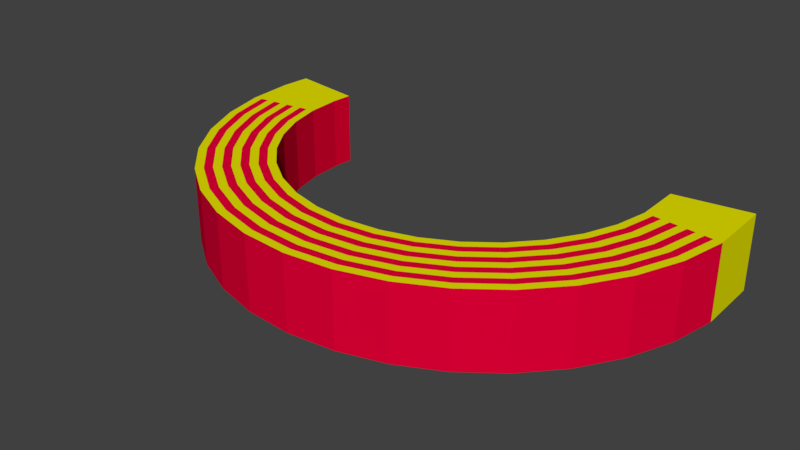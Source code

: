 # Source: BendUColorful.blend  (saved by Blender 2.78.0; exported with 4.5.12 LTS)
import bpy
from mathutils import Matrix  # noqa: F401  (used for matrix-valued properties, if any)

bpy.ops.wm.read_factory_settings(use_empty=True)
scene = bpy.context.scene
scene.name = 'Scene'

# ---- collections
col_collection_1 = bpy.data.collections.new('Collection 1'); scene.collection.children.link(col_collection_1)

# ---- materials (node trees are filled in below, after node groups)
mat_material_001 = bpy.data.materials.new('Material.001')
mat_material_001.alpha_threshold = 0.0
mat_material_001.use_transparent_shadow = False
mat_material_001.diffuse_color = (0.8, 0.0, 0.03883, 1.0)
mat_material_001.roughness = 0.5
mat_material_002 = bpy.data.materials.new('Material.002')
mat_material_002.alpha_threshold = 0.0
mat_material_002.use_transparent_shadow = False
mat_material_002.diffuse_color = (0.8, 0.7678, 0.0, 1.0)
mat_material_002.roughness = 0.5
mat_material_003 = bpy.data.materials.new('Material.003')
mat_material_003.alpha_threshold = 0.0
mat_material_003.use_transparent_shadow = False
mat_material_003.diffuse_color = (0.8, 0.0, 0.03094, 1.0)
mat_material_003.roughness = 0.5

# ---- material node trees

# ---- world
world_world = bpy.data.worlds.new('World'); scene.world = world_world
world_world.color = (0.05088, 0.05088, 0.05088)
world_world.use_sun_shadow = False
world_world.sun_shadow_jitter_overblur = 0.0
world_world.cycles.sampling_method = 'MANUAL'

# ---- meshes
me_cube_001 = bpy.data.meshes.new('Cube.001')
me_cube_001.from_pydata([(-10.47, -1.0, -1.0), (-10.47, -1.0, 1.0), (-10.47, 1.0, -1.0), (-10.47, 1.0, 1.0), (10.47, -1.0, -1.0), (10.47, -1.0, 1.0), (10.47, 1.0, -1.0), (10.47, 1.0, 1.0), (8.943, 1.0, -1.0), (7.841, 1.0, -1.0), (6.739, 1.0, -1.0), (5.638, 1.0, -1.0), (4.536, 1.0, -1.0), (3.434, 1.0, -1.0), (2.332, 1.0, -1.0), (1.23, 1.0, -1.0), (0.1285, 1.0, -1.0), (-0.9733, 1.0, -1.0), (-2.075, 1.0, -1.0), (-3.177, 1.0, -1.0), (-4.279, 1.0, -1.0), (-5.381, 1.0, -1.0), (-6.482, 1.0, -1.0), (-7.584, 1.0, -1.0), (-8.686, 1.0, -1.0), (-9.788, 1.0, -1.0), (-9.788, 1.0, 1.0), (-8.686, 1.0, 1.0), (-7.584, 1.0, 1.0), (-6.482, 1.0, 1.0), (-5.381, 1.0, 1.0), (-4.279, 1.0, 1.0), (-3.177, 1.0, 1.0), (-2.075, 1.0, 1.0), (-0.9733, 1.0, 1.0), (0.1285, 1.0, 1.0), (1.23, 1.0, 1.0), (2.332, 1.0, 1.0), (3.434, 1.0, 1.0), (4.536, 1.0, 1.0), (5.638, 1.0, 1.0), (6.739, 1.0, 1.0), (7.841, 1.0, 1.0), (8.943, 1.0, 1.0), (-9.788, -1.0, -1.0), (-8.686, -1.0, -1.0), (-7.584, -1.0, -1.0), (-6.482, -1.0, -1.0), (-5.381, -1.0, -1.0), (-4.279, -1.0, -1.0), (-3.177, -1.0, -1.0), (-2.075, -1.0, -1.0), (-0.9733, -1.0, -1.0), (0.1285, -1.0, -1.0), (1.23, -1.0, -1.0), (2.332, -1.0, -1.0), (3.434, -1.0, -1.0), (4.536, -1.0, -1.0), (5.638, -1.0, -1.0), (6.739, -1.0, -1.0), (7.841, -1.0, -1.0), (8.943, -1.0, -1.0), (8.943, -1.0, 1.0), (7.841, -1.0, 1.0), (6.739, -1.0, 1.0), (5.638, -1.0, 1.0), (4.536, -1.0, 1.0), (3.434, -1.0, 1.0), (2.332, -1.0, 1.0), (1.23, -1.0, 1.0), (0.1285, -1.0, 1.0), (-0.9733, -1.0, 1.0), (-2.075, -1.0, 1.0), (-3.177, -1.0, 1.0), (-4.279, -1.0, 1.0), (-5.381, -1.0, 1.0), (-6.482, -1.0, 1.0), (-7.584, -1.0, 1.0), (-8.686, -1.0, 1.0), (-9.788, -1.0, 1.0), (-10.47, 0.7778, -1.0), (-10.47, 0.5556, -1.0), (-10.47, 0.3333, -1.0), (-10.47, 0.1111, -1.0), (-10.47, -0.1111, -1.0), (-10.47, -0.3333, -1.0), (-10.47, -0.5556, -1.0), (-10.47, -0.7778, -1.0), (-10.47, -0.7778, 1.0), (-10.47, -0.5556, 1.0), (-10.47, -0.3333, 1.0), (-10.47, -0.1111, 1.0), (-10.47, 0.1111, 1.0), (-10.47, 0.3333, 1.0), (-10.47, 0.5556, 1.0), (-10.47, 0.7778, 1.0), (10.47, -0.7778, -1.0), (10.47, -0.5556, -1.0), (10.47, -0.3333, -1.0), (10.47, -0.1111, -1.0), (10.47, 0.1111, -1.0), (10.47, 0.3333, -1.0), (10.47, 0.5556, -1.0), (10.47, 0.7778, -1.0), (10.47, 0.7778, 1.0), (10.47, 0.5556, 1.0), (10.47, 0.3333, 1.0), (10.47, 0.1111, 1.0), (10.47, -0.1111, 1.0), (10.47, -0.3333, 1.0), (10.47, -0.5556, 1.0), (10.47, -0.7778, 1.0), (8.943, 0.7778, 1.0), (8.943, 0.5556, 1.0), (8.943, 0.3333, 1.0), (8.943, 0.1111, 1.0), (8.943, -0.1111, 1.0), (8.943, -0.3333, 1.0), (8.943, -0.5556, 1.0), (8.943, -0.7778, 1.0), (7.841, 0.7778, 1.0), (7.841, 0.5556, 1.0), (7.841, 0.3333, 1.0), (7.841, 0.1111, 1.0), (7.841, -0.1111, 1.0), (7.841, -0.3333, 1.0), (7.841, -0.5556, 1.0), (7.841, -0.7778, 1.0), (6.739, 0.7778, 1.0), (6.739, 0.5556, 1.0), (6.739, 0.3333, 1.0), (6.739, 0.1111, 1.0), (6.739, -0.1111, 1.0), (6.739, -0.3333, 1.0), (6.739, -0.5556, 1.0), (6.739, -0.7778, 1.0), (5.638, 0.7778, 1.0), (5.638, 0.5556, 1.0), (5.638, 0.3333, 1.0), (5.638, 0.1111, 1.0), (5.638, -0.1111, 1.0), (5.638, -0.3333, 1.0), (5.638, -0.5556, 1.0), (5.638, -0.7778, 1.0), (4.536, 0.7778, 1.0), (4.536, 0.5556, 1.0), (4.536, 0.3333, 1.0), (4.536, 0.1111, 1.0), (4.536, -0.1111, 1.0), (4.536, -0.3333, 1.0), (4.536, -0.5556, 1.0), (4.536, -0.7778, 1.0), (3.434, 0.7778, 1.0), (3.434, 0.5556, 1.0), (3.434, 0.3333, 1.0), (3.434, 0.1111, 1.0), (3.434, -0.1111, 1.0), (3.434, -0.3333, 1.0), (3.434, -0.5556, 1.0), (3.434, -0.7778, 1.0), (2.332, 0.7778, 1.0), (2.332, 0.5556, 1.0), (2.332, 0.3333, 1.0), (2.332, 0.1111, 1.0), (2.332, -0.1111, 1.0), (2.332, -0.3333, 1.0), (2.332, -0.5556, 1.0), (2.332, -0.7778, 1.0), (1.23, 0.7778, 1.0), (1.23, 0.5556, 1.0), (1.23, 0.3333, 1.0), (1.23, 0.1111, 1.0), (1.23, -0.1111, 1.0), (1.23, -0.3333, 1.0), (1.23, -0.5556, 1.0), (1.23, -0.7778, 1.0), (0.1285, 0.7778, 1.0), (0.1285, 0.5556, 1.0), (0.1285, 0.3333, 1.0), (0.1285, 0.1111, 1.0), (0.1285, -0.1111, 1.0), (0.1285, -0.3333, 1.0), (0.1285, -0.5556, 1.0), (0.1285, -0.7778, 1.0), (-0.9733, 0.7778, 1.0), (-0.9733, 0.5556, 1.0), (-0.9733, 0.3333, 1.0), (-0.9733, 0.1111, 1.0), (-0.9733, -0.1111, 1.0), (-0.9733, -0.3333, 1.0), (-0.9733, -0.5556, 1.0), (-0.9733, -0.7778, 1.0), (-2.075, 0.7778, 1.0), (-2.075, 0.5556, 1.0), (-2.075, 0.3333, 1.0), (-2.075, 0.1111, 1.0), (-2.075, -0.1111, 1.0), (-2.075, -0.3333, 1.0), (-2.075, -0.5556, 1.0), (-2.075, -0.7778, 1.0), (-3.177, 0.7778, 1.0), (-3.177, 0.5556, 1.0), (-3.177, 0.3333, 1.0), (-3.177, 0.1111, 1.0), (-3.177, -0.1111, 1.0), (-3.177, -0.3333, 1.0), (-3.177, -0.5556, 1.0), (-3.177, -0.7778, 1.0), (-4.279, 0.7778, 1.0), (-4.279, 0.5556, 1.0), (-4.279, 0.3333, 1.0), (-4.279, 0.1111, 1.0), (-4.279, -0.1111, 1.0), (-4.279, -0.3333, 1.0), (-4.279, -0.5556, 1.0), (-4.279, -0.7778, 1.0), (-5.381, 0.7778, 1.0), (-5.381, 0.5556, 1.0), (-5.381, 0.3333, 1.0), (-5.381, 0.1111, 1.0), (-5.381, -0.1111, 1.0), (-5.381, -0.3333, 1.0), (-5.381, -0.5556, 1.0), (-5.381, -0.7778, 1.0), (-6.482, 0.7778, 1.0), (-6.482, 0.5556, 1.0), (-6.482, 0.3333, 1.0), (-6.482, 0.1111, 1.0), (-6.482, -0.1111, 1.0), (-6.482, -0.3333, 1.0), (-6.482, -0.5556, 1.0), (-6.482, -0.7778, 1.0), (-7.584, 0.7778, 1.0), (-7.584, 0.5556, 1.0), (-7.584, 0.3333, 1.0), (-7.584, 0.1111, 1.0), (-7.584, -0.1111, 1.0), (-7.584, -0.3333, 1.0), (-7.584, -0.5556, 1.0), (-7.584, -0.7778, 1.0), (-8.686, 0.7778, 1.0), (-8.686, 0.5556, 1.0), (-8.686, 0.3333, 1.0), (-8.686, 0.1111, 1.0), (-8.686, -0.1111, 1.0), (-8.686, -0.3333, 1.0), (-8.686, -0.5556, 1.0), (-8.686, -0.7778, 1.0), (-9.788, 0.7778, 1.0), (-9.788, 0.5556, 1.0), (-9.788, 0.3333, 1.0), (-9.788, 0.1111, 1.0), (-9.788, -0.1111, 1.0), (-9.788, -0.3333, 1.0), (-9.788, -0.5556, 1.0), (-9.788, -0.7778, 1.0), (-9.788, 0.7778, -1.0), (-9.788, 0.5556, -1.0), (-9.788, 0.3333, -1.0), (-9.788, 0.1111, -1.0), (-9.788, -0.1111, -1.0), (-9.788, -0.3333, -1.0), (-9.788, -0.5556, -1.0), (-9.788, -0.7778, -1.0), (-8.686, 0.7778, -1.0), (-8.686, 0.5556, -1.0), (-8.686, 0.3333, -1.0), (-8.686, 0.1111, -1.0), (-8.686, -0.1111, -1.0), (-8.686, -0.3333, -1.0), (-8.686, -0.5556, -1.0), (-8.686, -0.7778, -1.0), (-7.584, 0.7778, -1.0), (-7.584, 0.5556, -1.0), (-7.584, 0.3333, -1.0), (-7.584, 0.1111, -1.0), (-7.584, -0.1111, -1.0), (-7.584, -0.3333, -1.0), (-7.584, -0.5556, -1.0), (-7.584, -0.7778, -1.0), (-6.482, 0.7778, -1.0), (-6.482, 0.5556, -1.0), (-6.482, 0.3333, -1.0), (-6.482, 0.1111, -1.0), (-6.482, -0.1111, -1.0), (-6.482, -0.3333, -1.0), (-6.482, -0.5556, -1.0), (-6.482, -0.7778, -1.0), (-5.381, 0.7778, -1.0), (-5.381, 0.5556, -1.0), (-5.381, 0.3333, -1.0), (-5.381, 0.1111, -1.0), (-5.381, -0.1111, -1.0), (-5.381, -0.3333, -1.0), (-5.381, -0.5556, -1.0), (-5.381, -0.7778, -1.0), (-4.279, 0.7778, -1.0), (-4.279, 0.5556, -1.0), (-4.279, 0.3333, -1.0), (-4.279, 0.1111, -1.0), (-4.279, -0.1111, -1.0), (-4.279, -0.3333, -1.0), (-4.279, -0.5556, -1.0), (-4.279, -0.7778, -1.0), (-3.177, 0.7778, -1.0), (-3.177, 0.5556, -1.0), (-3.177, 0.3333, -1.0), (-3.177, 0.1111, -1.0), (-3.177, -0.1111, -1.0), (-3.177, -0.3333, -1.0), (-3.177, -0.5556, -1.0), (-3.177, -0.7778, -1.0), (-2.075, 0.7778, -1.0), (-2.075, 0.5556, -1.0), (-2.075, 0.3333, -1.0), (-2.075, 0.1111, -1.0), (-2.075, -0.1111, -1.0), (-2.075, -0.3333, -1.0), (-2.075, -0.5556, -1.0), (-2.075, -0.7778, -1.0), (-0.9733, 0.7778, -1.0), (-0.9733, 0.5556, -1.0), (-0.9733, 0.3333, -1.0), (-0.9733, 0.1111, -1.0), (-0.9733, -0.1111, -1.0), (-0.9733, -0.3333, -1.0), (-0.9733, -0.5556, -1.0), (-0.9733, -0.7778, -1.0), (0.1285, 0.7778, -1.0), (0.1285, 0.5556, -1.0), (0.1285, 0.3333, -1.0), (0.1285, 0.1111, -1.0), (0.1285, -0.1111, -1.0), (0.1285, -0.3333, -1.0), (0.1285, -0.5556, -1.0), (0.1285, -0.7778, -1.0), (1.23, 0.7778, -1.0), (1.23, 0.5556, -1.0), (1.23, 0.3333, -1.0), (1.23, 0.1111, -1.0), (1.23, -0.1111, -1.0), (1.23, -0.3333, -1.0), (1.23, -0.5556, -1.0), (1.23, -0.7778, -1.0), (2.332, 0.7778, -1.0), (2.332, 0.5556, -1.0), (2.332, 0.3333, -1.0), (2.332, 0.1111, -1.0), (2.332, -0.1111, -1.0), (2.332, -0.3333, -1.0), (2.332, -0.5556, -1.0), (2.332, -0.7778, -1.0), (3.434, 0.7778, -1.0), (3.434, 0.5556, -1.0), (3.434, 0.3333, -1.0), (3.434, 0.1111, -1.0), (3.434, -0.1111, -1.0), (3.434, -0.3333, -1.0), (3.434, -0.5556, -1.0), (3.434, -0.7778, -1.0), (4.536, 0.7778, -1.0), (4.536, 0.5556, -1.0), (4.536, 0.3333, -1.0), (4.536, 0.1111, -1.0), (4.536, -0.1111, -1.0), (4.536, -0.3333, -1.0), (4.536, -0.5556, -1.0), (4.536, -0.7778, -1.0), (5.638, 0.7778, -1.0), (5.638, 0.5556, -1.0), (5.638, 0.3333, -1.0), (5.638, 0.1111, -1.0), (5.638, -0.1111, -1.0), (5.638, -0.3333, -1.0), (5.638, -0.5556, -1.0), (5.638, -0.7778, -1.0), (6.739, 0.7778, -1.0), (6.739, 0.5556, -1.0), (6.739, 0.3333, -1.0), (6.739, 0.1111, -1.0), (6.739, -0.1111, -1.0), (6.739, -0.3333, -1.0), (6.739, -0.5556, -1.0), (6.739, -0.7778, -1.0), (7.841, 0.7778, -1.0), (7.841, 0.5556, -1.0), (7.841, 0.3333, -1.0), (7.841, 0.1111, -1.0), (7.841, -0.1111, -1.0), (7.841, -0.3333, -1.0), (7.841, -0.5556, -1.0), (7.841, -0.7778, -1.0), (8.943, 0.7778, -1.0), (8.943, 0.5556, -1.0), (8.943, 0.3333, -1.0), (8.943, 0.1111, -1.0), (8.943, -0.1111, -1.0), (8.943, -0.3333, -1.0), (8.943, -0.5556, -1.0), (8.943, -0.7778, -1.0)], [], [(80, 95, 3, 2), (8, 43, 7, 6), (96, 111, 5, 4), (44, 79, 1, 0), (399, 96, 4, 61), (255, 88, 1, 79), (111, 119, 62, 5), (119, 127, 63, 62), (127, 135, 64, 63), (135, 143, 65, 64), (143, 151, 66, 65), (151, 159, 67, 66), (159, 167, 68, 67), (167, 175, 69, 68), (175, 183, 70, 69), (183, 191, 71, 70), (191, 199, 72, 71), (199, 207, 73, 72), (207, 215, 74, 73), (215, 223, 75, 74), (223, 231, 76, 75), (231, 239, 77, 76), (239, 247, 78, 77), (247, 255, 79, 78), (87, 263, 44, 0), (263, 271, 45, 44), (271, 279, 46, 45), (279, 287, 47, 46), (287, 295, 48, 47), (295, 303, 49, 48), (303, 311, 50, 49), (311, 319, 51, 50), (319, 327, 52, 51), (327, 335, 53, 52), (335, 343, 54, 53), (343, 351, 55, 54), (351, 359, 56, 55), (359, 367, 57, 56), (367, 375, 58, 57), (375, 383, 59, 58), (383, 391, 60, 59), (391, 399, 61, 60), (4, 5, 62, 61), (61, 62, 63, 60), (60, 63, 64, 59), (59, 64, 65, 58), (58, 65, 66, 57), (57, 66, 67, 56), (56, 67, 68, 55), (55, 68, 69, 54), (54, 69, 70, 53), (53, 70, 71, 52), (52, 71, 72, 51), (51, 72, 73, 50), (50, 73, 74, 49), (49, 74, 75, 48), (48, 75, 76, 47), (47, 76, 77, 46), (46, 77, 78, 45), (45, 78, 79, 44), (2, 3, 26, 25), (25, 26, 27, 24), (24, 27, 28, 23), (23, 28, 29, 22), (22, 29, 30, 21), (21, 30, 31, 20), (20, 31, 32, 19), (19, 32, 33, 18), (18, 33, 34, 17), (17, 34, 35, 16), (16, 35, 36, 15), (15, 36, 37, 14), (14, 37, 38, 13), (13, 38, 39, 12), (12, 39, 40, 11), (11, 40, 41, 10), (10, 41, 42, 9), (9, 42, 43, 8), (9, 8, 392, 384), (384, 392, 393, 385), (385, 393, 394, 386), (386, 394, 395, 387), (387, 395, 396, 388), (388, 396, 397, 389), (389, 397, 398, 390), (390, 398, 399, 391), (10, 9, 384, 376), (376, 384, 385, 377), (377, 385, 386, 378), (378, 386, 387, 379), (379, 387, 388, 380), (380, 388, 389, 381), (381, 389, 390, 382), (382, 390, 391, 383), (11, 10, 376, 368), (368, 376, 377, 369), (369, 377, 378, 370), (370, 378, 379, 371), (371, 379, 380, 372), (372, 380, 381, 373), (373, 381, 382, 374), (374, 382, 383, 375), (12, 11, 368, 360), (360, 368, 369, 361), (361, 369, 370, 362), (362, 370, 371, 363), (363, 371, 372, 364), (364, 372, 373, 365), (365, 373, 374, 366), (366, 374, 375, 367), (13, 12, 360, 352), (352, 360, 361, 353), (353, 361, 362, 354), (354, 362, 363, 355), (355, 363, 364, 356), (356, 364, 365, 357), (357, 365, 366, 358), (358, 366, 367, 359), (14, 13, 352, 344), (344, 352, 353, 345), (345, 353, 354, 346), (346, 354, 355, 347), (347, 355, 356, 348), (348, 356, 357, 349), (349, 357, 358, 350), (350, 358, 359, 351), (15, 14, 344, 336), (336, 344, 345, 337), (337, 345, 346, 338), (338, 346, 347, 339), (339, 347, 348, 340), (340, 348, 349, 341), (341, 349, 350, 342), (342, 350, 351, 343), (16, 15, 336, 328), (328, 336, 337, 329), (329, 337, 338, 330), (330, 338, 339, 331), (331, 339, 340, 332), (332, 340, 341, 333), (333, 341, 342, 334), (334, 342, 343, 335), (17, 16, 328, 320), (320, 328, 329, 321), (321, 329, 330, 322), (322, 330, 331, 323), (323, 331, 332, 324), (324, 332, 333, 325), (325, 333, 334, 326), (326, 334, 335, 327), (18, 17, 320, 312), (312, 320, 321, 313), (313, 321, 322, 314), (314, 322, 323, 315), (315, 323, 324, 316), (316, 324, 325, 317), (317, 325, 326, 318), (318, 326, 327, 319), (19, 18, 312, 304), (304, 312, 313, 305), (305, 313, 314, 306), (306, 314, 315, 307), (307, 315, 316, 308), (308, 316, 317, 309), (309, 317, 318, 310), (310, 318, 319, 311), (20, 19, 304, 296), (296, 304, 305, 297), (297, 305, 306, 298), (298, 306, 307, 299), (299, 307, 308, 300), (300, 308, 309, 301), (301, 309, 310, 302), (302, 310, 311, 303), (21, 20, 296, 288), (288, 296, 297, 289), (289, 297, 298, 290), (290, 298, 299, 291), (291, 299, 300, 292), (292, 300, 301, 293), (293, 301, 302, 294), (294, 302, 303, 295), (22, 21, 288, 280), (280, 288, 289, 281), (281, 289, 290, 282), (282, 290, 291, 283), (283, 291, 292, 284), (284, 292, 293, 285), (285, 293, 294, 286), (286, 294, 295, 287), (23, 22, 280, 272), (272, 280, 281, 273), (273, 281, 282, 274), (274, 282, 283, 275), (275, 283, 284, 276), (276, 284, 285, 277), (277, 285, 286, 278), (278, 286, 287, 279), (24, 23, 272, 264), (264, 272, 273, 265), (265, 273, 274, 266), (266, 274, 275, 267), (267, 275, 276, 268), (268, 276, 277, 269), (269, 277, 278, 270), (270, 278, 279, 271), (25, 24, 264, 256), (256, 264, 265, 257), (257, 265, 266, 258), (258, 266, 267, 259), (259, 267, 268, 260), (260, 268, 269, 261), (261, 269, 270, 262), (262, 270, 271, 263), (2, 25, 256, 80), (80, 256, 257, 81), (81, 257, 258, 82), (82, 258, 259, 83), (83, 259, 260, 84), (84, 260, 261, 85), (85, 261, 262, 86), (86, 262, 263, 87), (27, 26, 248, 240), (240, 248, 249, 241), (241, 249, 250, 242), (242, 250, 251, 243), (243, 251, 252, 244), (244, 252, 253, 245), (245, 253, 254, 246), (246, 254, 255, 247), (28, 27, 240, 232), (232, 240, 241, 233), (233, 241, 242, 234), (234, 242, 243, 235), (235, 243, 244, 236), (236, 244, 245, 237), (237, 245, 246, 238), (238, 246, 247, 239), (29, 28, 232, 224), (224, 232, 233, 225), (225, 233, 234, 226), (226, 234, 235, 227), (227, 235, 236, 228), (228, 236, 237, 229), (229, 237, 238, 230), (230, 238, 239, 231), (30, 29, 224, 216), (216, 224, 225, 217), (217, 225, 226, 218), (218, 226, 227, 219), (219, 227, 228, 220), (220, 228, 229, 221), (221, 229, 230, 222), (222, 230, 231, 223), (31, 30, 216, 208), (208, 216, 217, 209), (209, 217, 218, 210), (210, 218, 219, 211), (211, 219, 220, 212), (212, 220, 221, 213), (213, 221, 222, 214), (214, 222, 223, 215), (32, 31, 208, 200), (200, 208, 209, 201), (201, 209, 210, 202), (202, 210, 211, 203), (203, 211, 212, 204), (204, 212, 213, 205), (205, 213, 214, 206), (206, 214, 215, 207), (33, 32, 200, 192), (192, 200, 201, 193), (193, 201, 202, 194), (194, 202, 203, 195), (195, 203, 204, 196), (196, 204, 205, 197), (197, 205, 206, 198), (198, 206, 207, 199), (34, 33, 192, 184), (184, 192, 193, 185), (185, 193, 194, 186), (186, 194, 195, 187), (187, 195, 196, 188), (188, 196, 197, 189), (189, 197, 198, 190), (190, 198, 199, 191), (35, 34, 184, 176), (176, 184, 185, 177), (177, 185, 186, 178), (178, 186, 187, 179), (179, 187, 188, 180), (180, 188, 189, 181), (181, 189, 190, 182), (182, 190, 191, 183), (36, 35, 176, 168), (168, 176, 177, 169), (169, 177, 178, 170), (170, 178, 179, 171), (171, 179, 180, 172), (172, 180, 181, 173), (173, 181, 182, 174), (174, 182, 183, 175), (37, 36, 168, 160), (160, 168, 169, 161), (161, 169, 170, 162), (162, 170, 171, 163), (163, 171, 172, 164), (164, 172, 173, 165), (165, 173, 174, 166), (166, 174, 175, 167), (38, 37, 160, 152), (152, 160, 161, 153), (153, 161, 162, 154), (154, 162, 163, 155), (155, 163, 164, 156), (156, 164, 165, 157), (157, 165, 166, 158), (158, 166, 167, 159), (39, 38, 152, 144), (144, 152, 153, 145), (145, 153, 154, 146), (146, 154, 155, 147), (147, 155, 156, 148), (148, 156, 157, 149), (149, 157, 158, 150), (150, 158, 159, 151), (40, 39, 144, 136), (136, 144, 145, 137), (137, 145, 146, 138), (138, 146, 147, 139), (139, 147, 148, 140), (140, 148, 149, 141), (141, 149, 150, 142), (142, 150, 151, 143), (41, 40, 136, 128), (128, 136, 137, 129), (129, 137, 138, 130), (130, 138, 139, 131), (131, 139, 140, 132), (132, 140, 141, 133), (133, 141, 142, 134), (134, 142, 143, 135), (42, 41, 128, 120), (120, 128, 129, 121), (121, 129, 130, 122), (122, 130, 131, 123), (123, 131, 132, 124), (124, 132, 133, 125), (125, 133, 134, 126), (126, 134, 135, 127), (43, 42, 120, 112), (112, 120, 121, 113), (113, 121, 122, 114), (114, 122, 123, 115), (115, 123, 124, 116), (116, 124, 125, 117), (117, 125, 126, 118), (118, 126, 127, 119), (7, 43, 112, 104), (104, 112, 113, 105), (105, 113, 114, 106), (106, 114, 115, 107), (107, 115, 116, 108), (108, 116, 117, 109), (109, 117, 118, 110), (110, 118, 119, 111), (26, 3, 95, 248), (248, 95, 94, 249), (249, 94, 93, 250), (250, 93, 92, 251), (251, 92, 91, 252), (252, 91, 90, 253), (253, 90, 89, 254), (254, 89, 88, 255), (8, 6, 103, 392), (392, 103, 102, 393), (393, 102, 101, 394), (394, 101, 100, 395), (395, 100, 99, 396), (396, 99, 98, 397), (397, 98, 97, 398), (398, 97, 96, 399), (6, 7, 104, 103), (103, 104, 105, 102), (102, 105, 106, 101), (101, 106, 107, 100), (100, 107, 108, 99), (99, 108, 109, 98), (98, 109, 110, 97), (97, 110, 111, 96), (0, 1, 88, 87), (87, 88, 89, 86), (86, 89, 90, 85), (85, 90, 91, 84), (84, 91, 92, 83), (83, 92, 93, 82), (82, 93, 94, 81), (81, 94, 95, 80)])
me_cube_001.polygons.foreach_set('material_index', [1, 2, 1, 0, 1, 1, 1, 1, 1, 1, 1, 1, 1, 1, 1, 1, 1, 1, 1, 1, 1, 1, 1, 1, 1, 1, 1, 1, 1, 1, 1, 1, 1, 1, 1, 1, 1, 1, 1, 1, 1, 1, 1, 0, 0, 0, 0, 0, 0, 0, 0, 0, 0, 0, 0, 0, 0, 0, 0, 1, 2, 2, 2, 2, 2, 2, 2, 2, 2, 2, 2, 2, 2, 2, 2, 2, 2, 2, 1, 0, 1, 0, 1, 0, 1, 0, 1, 0, 1, 0, 1, 0, 1, 0, 1, 0, 1, 0, 1, 0, 1, 0, 1, 0, 1, 0, 1, 0, 1, 0, 1, 0, 1, 0, 1, 0, 1, 0, 1, 0, 1, 0, 1, 0, 1, 0, 1, 0, 1, 0, 1, 0, 1, 0, 1, 0, 1, 0, 1, 0, 1, 0, 1, 0, 1, 0, 1, 0, 1, 0, 1, 0, 1, 0, 1, 0, 1, 0, 1, 0, 1, 0, 1, 0, 1, 0, 1, 0, 1, 0, 1, 0, 1, 0, 1, 0, 1, 0, 1, 0, 1, 0, 1, 0, 1, 0, 1, 0, 1, 0, 1, 0, 1, 0, 1, 0, 1, 0, 1, 0, 1, 0, 1, 0, 1, 0, 1, 1, 1, 1, 1, 1, 1, 1, 1, 0, 1, 0, 1, 0, 1, 0, 1, 1, 1, 1, 1, 1, 1, 1, 1, 0, 1, 0, 1, 0, 1, 0, 1, 0, 1, 0, 1, 0, 1, 0, 1, 0, 1, 0, 1, 0, 1, 0, 1, 0, 1, 0, 1, 0, 1, 0, 1, 0, 1, 0, 1, 0, 1, 0, 1, 0, 1, 0, 1, 0, 1, 0, 1, 0, 1, 0, 1, 0, 1, 0, 1, 0, 1, 0, 1, 0, 1, 0, 1, 0, 1, 0, 1, 0, 1, 0, 1, 0, 1, 0, 1, 0, 1, 0, 1, 0, 1, 0, 1, 0, 1, 0, 1, 0, 1, 0, 1, 0, 1, 0, 1, 0, 1, 0, 1, 0, 1, 0, 1, 0, 1, 0, 1, 0, 1, 0, 1, 0, 1, 0, 1, 0, 1, 0, 1, 0, 1, 0, 1, 0, 1, 0, 1, 1, 1, 1, 1, 1, 1, 1, 1, 1, 1, 1, 1, 1, 1, 1, 1, 1, 1, 1, 1, 1, 1, 1, 1, 0, 1, 0, 1, 0, 1, 0, 1, 0, 1, 0, 1, 0, 1, 0])
me_cube_001.materials.append(mat_material_001)
me_cube_001.materials.append(mat_material_002)
me_cube_001.materials.append(mat_material_003)
me_cube_001.use_remesh_preserve_volume = False
me_cube_001.use_remesh_preserve_attributes = False
me_cube_001.use_mirror_vertex_groups = False
me_cube_001.update()

# ---- objects
ob_cube = bpy.data.objects.new('Cube', me_cube_001)

# ---- transforms, parenting, visibility, modifiers, constraints
ob_cube.location = (0.0, 0.0, 0.0)
ob_cube.lineart.crease_threshold = 0.0
_m = ob_cube.modifiers.new('SimpleDeform', 'SIMPLE_DEFORM')
_m.deform_method = 'BEND'
_m.deform_axis = 'Z'
_m.factor = 3.426
_m.angle = 3.426

# ---- collection membership
col_collection_1.objects.link(ob_cube)

# ---- scene / render settings (as saved in the file)
scene.frame_start = 1; scene.frame_end = 250; scene.frame_set(1)
scene.render.engine = 'BLENDER_EEVEE_NEXT'
scene.render.resolution_percentage = 50
scene.render.dither_intensity = 0.0
scene.cycles.use_denoising = False
scene.cycles.samples = 128
scene.cycles.sampling_pattern = 'TABULATED_SOBOL'
scene.cycles.light_sampling_threshold = 0.0
scene.cycles.use_adaptive_sampling = False
scene.cycles.use_light_tree = False
scene.cycles.blur_glossy = 0.0
scene.cycles.sample_clamp_indirect = 0.0
scene.view_settings.view_transform = 'Standard'
bpy.context.view_layer.update()

# ---- added for rendering (the .blend has no active camera and no usable light): camera, sun
cam_auto = bpy.data.cameras.new('AutoCamera')
cam_auto.lens = 50.0
cam_auto.sensor_width = 36.0
cam_auto.clip_end = 1000.0
ob_auto_camera = bpy.data.objects.new('AutoCamera', cam_auto)
scene.collection.objects.link(ob_auto_camera)
ob_auto_camera.location = (15.2083, -15.2124, 12.1816)
ob_auto_camera.rotation_euler = (1.09748, -7.21219e-08, 0.694738)
scene.camera = ob_auto_camera
light_auto_sun = bpy.data.lights.new('AutoSun', 'SUN')
light_auto_sun.energy = 3.0
light_auto_sun.angle = 0.0523599
ob_auto_sun = bpy.data.objects.new('AutoSun', light_auto_sun)
scene.collection.objects.link(ob_auto_sun)
ob_auto_sun.rotation_euler = (0.872665, 0.174533, 0.523599)
bpy.context.view_layer.update()
